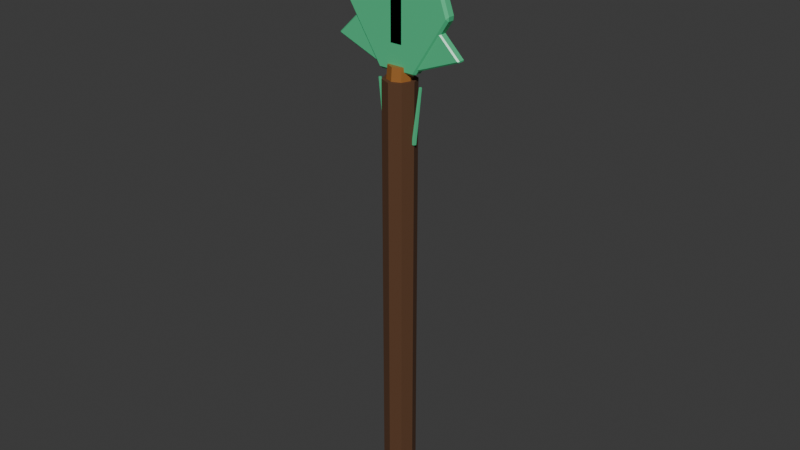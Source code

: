 # Source: thuong_3.blend  (saved by Blender 5.3.31; exported with 4.5.12 LTS)
import bpy
from mathutils import Matrix  # noqa: F401  (used for matrix-valued properties, if any)

bpy.ops.wm.read_factory_settings(use_empty=True)
scene = bpy.context.scene
scene.name = 'Scene'

# ---- collections
col_col_thuong_3 = bpy.data.collections.new('COL_thuong_3'); scene.collection.children.link(col_col_thuong_3)

# ---- materials (node trees are filled in below, after node groups)
mat_mat_wood_d = bpy.data.materials.new('MAT_wood_d')
mat_mat_leather = bpy.data.materials.new('MAT_leather')
mat_mat_jade = bpy.data.materials.new('MAT_jade')
mat_mat_bronze = bpy.data.materials.new('MAT_bronze')
mat_mat_jade_d = bpy.data.materials.new('MAT_jade_d')

# ---- material node trees
mat_mat_wood_d.use_nodes = True; mat_mat_wood_d.node_tree.nodes.clear()
_N = mat_mat_wood_d.node_tree.nodes; _L = mat_mat_wood_d.node_tree.links
n0 = _N.new('ShaderNodeBsdfPrincipled'); n0.name = 'Principled BSDF'; n0.location = (-200, 100)
n0.inputs[0].default_value = (0.1022, 0.04231, 0.016, 1.0)
n0.inputs[2].default_value = 0.85
n0.inputs[10].default_value = 0.005
n1 = _N.new('ShaderNodeOutputMaterial'); n1.name = 'Material Output'; n1.location = (200, 100)
_L.new(n0.outputs[0], n1.inputs[0])
n1.is_active_output = True
mat_mat_leather.use_nodes = True; mat_mat_leather.node_tree.nodes.clear()
_N = mat_mat_leather.node_tree.nodes; _L = mat_mat_leather.node_tree.links
n0 = _N.new('ShaderNodeBsdfPrincipled'); n0.name = 'Principled BSDF'; n0.location = (-200, 100)
n0.inputs[0].default_value = (0.09084, 0.0319, 0.02315, 1.0)
n0.inputs[2].default_value = 0.8
n0.inputs[10].default_value = 0.005
n1 = _N.new('ShaderNodeOutputMaterial'); n1.name = 'Material Output'; n1.location = (200, 100)
_L.new(n0.outputs[0], n1.inputs[0])
n1.is_active_output = True
mat_mat_jade.use_nodes = True; mat_mat_jade.node_tree.nodes.clear()
_N = mat_mat_jade.node_tree.nodes; _L = mat_mat_jade.node_tree.links
n0 = _N.new('ShaderNodeBsdfPrincipled'); n0.name = 'Principled BSDF'; n0.location = (-200, 100)
n0.inputs[0].default_value = (0.08022, 0.5776, 0.2623, 1.0)
n0.inputs[2].default_value = 0.3
n0.inputs[10].default_value = 0.005
n1 = _N.new('ShaderNodeOutputMaterial'); n1.name = 'Material Output'; n1.location = (200, 100)
_L.new(n0.outputs[0], n1.inputs[0])
n1.is_active_output = True
mat_mat_bronze.use_nodes = True; mat_mat_bronze.node_tree.nodes.clear()
_N = mat_mat_bronze.node_tree.nodes; _L = mat_mat_bronze.node_tree.links
n0 = _N.new('ShaderNodeBsdfPrincipled'); n0.name = 'Principled BSDF'; n0.location = (-200, 100)
n0.inputs[0].default_value = (0.4452, 0.1812, 0.04231, 1.0)
n0.inputs[1].default_value = 0.3
n0.inputs[2].default_value = 0.45
n0.inputs[10].default_value = 0.005
n1 = _N.new('ShaderNodeOutputMaterial'); n1.name = 'Material Output'; n1.location = (200, 100)
_L.new(n0.outputs[0], n1.inputs[0])
n1.is_active_output = True
mat_mat_jade_d.use_nodes = True; mat_mat_jade_d.node_tree.nodes.clear()
_N = mat_mat_jade_d.node_tree.nodes; _L = mat_mat_jade_d.node_tree.links
n0 = _N.new('ShaderNodeBsdfPrincipled'); n0.name = 'Principled BSDF'; n0.location = (-200, 100)
n0.inputs[0].default_value = (0.02122, 0.2789, 0.1441, 1.0)
n0.inputs[2].default_value = 0.35
n0.inputs[10].default_value = 0.005
n1 = _N.new('ShaderNodeOutputMaterial'); n1.name = 'Material Output'; n1.location = (200, 100)
_L.new(n0.outputs[0], n1.inputs[0])
n1.is_active_output = True

# ---- world
world_world = bpy.data.worlds.new('World'); scene.world = world_world
world_world.use_nodes = True; world_world.node_tree.nodes.clear()
_N = world_world.node_tree.nodes; _L = world_world.node_tree.links
n0 = _N.new('ShaderNodeOutputWorld'); n0.name = 'World Output'; n0.location = (200, 100)
n1 = _N.new('ShaderNodeBackground'); n1.name = 'Background'; n1.location = (-200, 100)
n1.inputs[0].default_value = (0.05088, 0.05088, 0.05088, 1.0)
_L.new(n1.outputs[0], n0.inputs[0])
n0.is_active_output = True
world_world.color = (0.05088, 0.05088, 0.05088)
world_world.sun_shadow_jitter_overblur = 0.0

# ---- meshes
me_sm_thuong_3_wood_d = bpy.data.meshes.new('SM_thuong_3_wood_d')
me_sm_thuong_3_wood_d.from_pydata([(0.0, 0.039, -0.195), (0.0, 0.039, 0.8736), (0.02758, 0.02758, -0.195), (0.02758, 0.02758, 0.8736), (0.039, 0.0, -0.195), (0.039, 0.0, 0.8736), (0.02758, -0.02758, -0.195), (0.02758, -0.02758, 0.8736), (0.0, -0.039, -0.195), (0.0, -0.039, 0.8736), (-0.02758, -0.02758, -0.195), (-0.02758, -0.02758, 0.8736), (-0.039, 0.0, -0.195), (-0.039, 0.0, 0.8736), (-0.02758, 0.02758, -0.195), (-0.02758, 0.02758, 0.8736)], [], [(0, 1, 3, 2), (2, 3, 5, 4), (4, 5, 7, 6), (6, 7, 9, 8), (8, 9, 11, 10), (10, 11, 13, 12), (3, 1, 15, 13, 11, 9, 7, 5), (12, 13, 15, 14), (14, 15, 1, 0), (0, 2, 4, 6, 8, 10, 12, 14)])
me_sm_thuong_3_wood_d.materials.append(mat_mat_wood_d)
me_sm_thuong_3_wood_d.update()
me_sm_thuong_3_leather = bpy.data.meshes.new('SM_thuong_3_leather')
me_sm_thuong_3_leather.from_pydata([(0.0, 0.0234, -0.078), (0.0, 0.0234, 0.078), (0.01655, 0.01655, -0.078), (0.01655, 0.01655, 0.078), (0.0234, 0.0, -0.078), (0.0234, 0.0, 0.078), (0.01655, -0.01655, -0.078), (0.01655, -0.01655, 0.078), (0.0, -0.0234, -0.078), (0.0, -0.0234, 0.078), (-0.01655, -0.01655, -0.078), (-0.01655, -0.01655, 0.078), (-0.0234, 0.0, -0.078), (-0.0234, 0.0, 0.078), (-0.01655, 0.01655, -0.078), (-0.01655, 0.01655, 0.078)], [], [(0, 1, 3, 2), (2, 3, 5, 4), (4, 5, 7, 6), (6, 7, 9, 8), (8, 9, 11, 10), (10, 11, 13, 12), (3, 1, 15, 13, 11, 9, 7, 5), (12, 13, 15, 14), (14, 15, 1, 0), (0, 2, 4, 6, 8, 10, 12, 14)])
me_sm_thuong_3_leather.materials.append(mat_mat_leather)
me_sm_thuong_3_leather.update()
me_sm_thuong_3_jade = bpy.data.meshes.new('SM_thuong_3_jade')
me_sm_thuong_3_jade.from_pydata([(0.0, 0.02652, -0.06786), (0.0, 0.02652, -0.05694), (0.01875, 0.01875, -0.06786), (0.01875, 0.01875, -0.05694), (0.02652, 0.0, -0.06786), (0.02652, 0.0, -0.05694), (0.01875, -0.01875, -0.06786), (0.01875, -0.01875, -0.05694), (0.0, -0.02652, -0.06786), (0.0, -0.02652, -0.05694), (-0.01875, -0.01875, -0.06786), (-0.01875, -0.01875, -0.05694), (-0.02652, 0.0, -0.06786), (-0.02652, 0.0, -0.05694), (-0.01875, 0.01875, -0.06786), (-0.01875, 0.01875, -0.05694), (0.0, 0.02652, -0.02626), (0.0, 0.02652, -0.01534), (0.01875, 0.01875, -0.02626), (0.01875, 0.01875, -0.01534), (0.02652, 0.0, -0.02626), (0.02652, 0.0, -0.01534), (0.01875, -0.01875, -0.02626), (0.01875, -0.01875, -0.01534), (0.0, -0.02652, -0.02626), (0.0, -0.02652, -0.01534), (-0.01875, -0.01875, -0.02626), (-0.01875, -0.01875, -0.01534), (-0.02652, 0.0, -0.02626), (-0.02652, 0.0, -0.01534), (-0.01875, 0.01875, -0.02626), (-0.01875, 0.01875, -0.01534), (0.0, 0.02652, 0.01534), (0.0, 0.02652, 0.02626), (0.01875, 0.01875, 0.01534), (0.01875, 0.01875, 0.02626), (0.02652, 0.0, 0.01534), (0.02652, 0.0, 0.02626), (0.01875, -0.01875, 0.01534), (0.01875, -0.01875, 0.02626), (0.0, -0.02652, 0.01534), (0.0, -0.02652, 0.02626), (-0.01875, -0.01875, 0.01534), (-0.01875, -0.01875, 0.02626), (-0.02652, 0.0, 0.01534), (-0.02652, 0.0, 0.02626), (-0.01875, 0.01875, 0.01534), (-0.01875, 0.01875, 0.02626), (0.0, 0.02652, 0.05694), (0.0, 0.02652, 0.06786), (0.01875, 0.01875, 0.05694), (0.01875, 0.01875, 0.06786), (0.02652, 0.0, 0.05694), (0.02652, 0.0, 0.06786), (0.01875, -0.01875, 0.05694), (0.01875, -0.01875, 0.06786), (0.0, -0.02652, 0.05694), (0.0, -0.02652, 0.06786), (-0.01875, -0.01875, 0.05694), (-0.01875, -0.01875, 0.06786), (-0.02652, 0.0, 0.05694), (-0.02652, 0.0, 0.06786), (-0.01875, 0.01875, 0.05694), (-0.01875, 0.01875, 0.06786), (-0.04122, -0.0078, 0.8892), (-0.04368, -0.01326, 0.8947), (-0.04961, -0.0078, 0.8938), (-0.1305, -0.0078, 1.021), (-0.1273, -0.01326, 1.026), (-0.1315, -0.0078, 1.031), (-0.0752, -0.0078, 1.188), (-0.06856, -0.01326, 1.191), (-0.06981, -0.0078, 1.198), (-0.003548, -0.0078, 1.275), (-3.632e-10, -0.01326, 1.271), (0.003548, -0.0078, 1.275), (0.06981, -0.0078, 1.198), (0.06856, -0.01326, 1.191), (0.0752, -0.0078, 1.188), (0.1315, -0.0078, 1.031), (0.1273, -0.01326, 1.026), (0.1305, -0.0078, 1.021), (0.04122, -0.0078, 0.8892), (0.04961, -0.0078, 0.8938), (0.04368, -0.01326, 0.8947), (-0.04122, 0.0078, 0.8892), (-0.04961, 0.0078, 0.8938), (-0.04368, 0.01326, 0.8947), (-0.1315, 0.0078, 1.031), (-0.1273, 0.01326, 1.026), (-0.1305, 0.0078, 1.021), (-0.06981, 0.0078, 1.198), (-0.06856, 0.01326, 1.191), (-0.0752, 0.0078, 1.188), (0.003548, 0.0078, 1.275), (3.632e-10, 0.01326, 1.271), (-0.003548, 0.0078, 1.275), (0.0752, 0.0078, 1.188), (0.06856, 0.01326, 1.191), (0.06981, 0.0078, 1.198), (0.1305, 0.0078, 1.021), (0.1273, 0.01326, 1.026), (0.1315, 0.0078, 1.031), (0.04122, 0.0078, 0.8892), (0.04368, 0.01326, 0.8947), (0.04961, 0.0078, 0.8938), (-0.04212, -0.00702, 0.9485), (-0.04524, -0.01014, 0.95), (-0.04463, -0.00702, 0.9535), (-0.1028, -0.00702, 0.9965), (-0.105, -0.01014, 0.9943), (-0.1075, -0.00702, 0.9962), (-0.1592, -0.00702, 0.946), (-0.1558, -0.01014, 0.9449), (-0.1586, -0.00702, 0.9427), (-0.04212, -0.00702, 0.9001), (-0.04502, -0.00702, 0.8981), (-0.04524, -0.01014, 0.9016), (-0.04212, 0.00702, 0.9485), (-0.04463, 0.00702, 0.9535), (-0.04524, 0.01014, 0.95), (-0.1075, 0.00702, 0.9962), (-0.105, 0.01014, 0.9943), (-0.1028, 0.00702, 0.9965), (-0.1586, 0.00702, 0.9427), (-0.1558, 0.01014, 0.9449), (-0.1592, 0.00702, 0.946), (-0.04212, 0.00702, 0.9001), (-0.04524, 0.01014, 0.9016), (-0.04502, 0.00702, 0.8981), (0.04212, -0.00702, 0.9001), (0.04524, -0.01014, 0.9016), (0.04502, -0.00702, 0.8981), (0.1586, -0.00702, 0.9427), (0.1558, -0.01014, 0.9449), (0.1592, -0.00702, 0.946), (0.1075, -0.00702, 0.9962), (0.105, -0.01014, 0.9943), (0.1028, -0.00702, 0.9965), (0.04212, -0.00702, 0.9485), (0.04463, -0.00702, 0.9535), (0.04524, -0.01014, 0.95), (0.04212, 0.00702, 0.9001), (0.04502, 0.00702, 0.8981), (0.04524, 0.01014, 0.9016), (0.1592, 0.00702, 0.946), (0.1558, 0.01014, 0.9449), (0.1586, 0.00702, 0.9427), (0.1028, 0.00702, 0.9965), (0.105, 0.01014, 0.9943), (0.1075, 0.00702, 0.9962), (0.04212, 0.00702, 0.9485), (0.04524, 0.01014, 0.95), (0.04463, 0.00702, 0.9535), (-0.03849, 0.00546, 0.7337), (-0.05511, 0.003276, 0.8653), (-0.03334, 0.001687, 0.7344), (-0.05202, 0.001012, 0.8657), (-0.03531, -0.004417, 0.7341), (-0.0532, -0.00265, 0.8655), (-0.04167, -0.004417, 0.7333), (-0.05702, -0.00265, 0.865), (-0.04364, 0.001687, 0.7331), (-0.0582, 0.001012, 0.8649), (-0.01924, 0.00546, 0.7333), (-0.02756, 0.003276, 0.8657), (-0.01405, 0.001687, 0.7337), (-0.02445, 0.001012, 0.8659), (-0.01603, -0.004417, 0.7335), (-0.02564, -0.00265, 0.8658), (-0.02244, -0.004417, 0.7331), (-0.02948, -0.00265, 0.8655), (-0.02442, 0.001687, 0.733), (-0.03067, 0.001012, 0.8655), (0.0, 0.00546, 0.7332), (0.0, 0.003276, 0.8658), (0.005193, 0.001687, 0.7332), (0.003116, 0.001012, 0.8658), (0.003209, -0.004417, 0.7332), (0.001926, -0.00265, 0.8658), (-0.003209, -0.004417, 0.7332), (-0.001926, -0.00265, 0.8658), (-0.005193, 0.001687, 0.7332), (-0.003116, 0.001012, 0.8658), (0.01924, 0.00546, 0.7333), (0.02756, 0.003276, 0.8657), (0.02442, 0.001687, 0.733), (0.03067, 0.001012, 0.8655), (0.02244, -0.004417, 0.7331), (0.02948, -0.00265, 0.8655), (0.01603, -0.004417, 0.7335), (0.02564, -0.00265, 0.8658), (0.01405, 0.001687, 0.7337), (0.02445, 0.001012, 0.8659), (0.03849, 0.00546, 0.7337), (0.05511, 0.003276, 0.8653), (0.04364, 0.001687, 0.7331), (0.0582, 0.001012, 0.8649), (0.04167, -0.004417, 0.7333), (0.05702, -0.00265, 0.865), (0.03531, -0.004417, 0.7341), (0.0532, -0.00265, 0.8655), (0.03334, 0.001687, 0.7344), (0.05202, 0.001012, 0.8657), (0.0, 0.0, 0.8817), (0.0, 0.008494, 0.8782), (0.0, 0.008494, 0.8612), (0.0, 0.0, 0.8577), (0.007356, 0.004247, 0.8782), (0.0104, 0.006006, 0.8697), (0.007356, 0.004247, 0.8612), (0.007356, -0.004247, 0.8782), (0.0104, -0.006006, 0.8697), (0.007356, -0.004247, 0.8612), (-1.816e-09, -0.008494, 0.8782), (-1.816e-09, -0.01201, 0.8697), (-1.816e-09, -0.008494, 0.8612), (-0.007356, -0.004247, 0.8782), (-0.0104, -0.006006, 0.8697), (-0.007356, -0.004247, 0.8612), (-0.007356, 0.004247, 0.8782), (-0.0104, 0.006006, 0.8697), (-0.007356, 0.004247, 0.8612), (3.269e-09, 0.01201, 0.8697)], [], [(0, 1, 3, 2), (2, 3, 5, 4), (4, 5, 7, 6), (6, 7, 9, 8), (8, 9, 11, 10), (10, 11, 13, 12), (3, 1, 15, 13, 11, 9, 7, 5), (12, 13, 15, 14), (14, 15, 1, 0), (0, 2, 4, 6, 8, 10, 12, 14), (16, 17, 19, 18), (18, 19, 21, 20), (20, 21, 23, 22), (22, 23, 25, 24), (24, 25, 27, 26), (26, 27, 29, 28), (19, 17, 31, 29, 27, 25, 23, 21), (28, 29, 31, 30), (30, 31, 17, 16), (16, 18, 20, 22, 24, 26, 28, 30), (32, 33, 35, 34), (34, 35, 37, 36), (36, 37, 39, 38), (38, 39, 41, 40), (40, 41, 43, 42), (42, 43, 45, 44), (35, 33, 47, 45, 43, 41, 39, 37), (44, 45, 47, 46), (46, 47, 33, 32), (32, 34, 36, 38, 40, 42, 44, 46), (48, 49, 51, 50), (50, 51, 53, 52), (52, 53, 55, 54), (54, 55, 57, 56), (56, 57, 59, 58), (58, 59, 61, 60), (51, 49, 63, 61, 59, 57, 55, 53), (60, 61, 63, 62), (62, 63, 49, 48), (48, 50, 52, 54, 56, 58, 60, 62), (64, 65, 66), (67, 68, 69), (70, 71, 72), (73, 74, 75), (76, 77, 78), (79, 80, 81), (82, 83, 84), (85, 86, 87), (88, 89, 90), (91, 92, 93), (94, 95, 96), (97, 98, 99), (100, 101, 102), (103, 104, 105), (84, 65, 64, 82), (65, 68, 67, 66), (68, 71, 70, 69), (71, 74, 73, 72), (74, 77, 76, 75), (77, 80, 79, 78), (80, 84, 83, 81), (87, 104, 103, 85), (104, 101, 100, 105), (101, 98, 97, 102), (98, 95, 94, 99), (95, 92, 91, 96), (92, 89, 88, 93), (89, 87, 86, 90), (85, 64, 66, 86), (69, 88, 90, 67), (72, 91, 93, 70), (75, 94, 96, 73), (78, 97, 99, 76), (81, 100, 102, 79), (82, 103, 105, 83), (82, 64, 85, 103), (66, 67, 90, 86), (65, 84, 80, 77, 74, 71, 68), (69, 70, 93, 88), (72, 73, 96, 91), (75, 76, 99, 94), (78, 79, 102, 97), (81, 83, 105, 100), (104, 87, 89, 92, 95, 98, 101), (106, 108, 107), (109, 111, 110), (112, 114, 113), (115, 117, 116), (118, 120, 119), (121, 123, 122), (124, 126, 125), (127, 129, 128), (117, 115, 106, 107), (107, 108, 109, 110), (110, 111, 112, 113), (113, 114, 116, 117), (120, 118, 127, 128), (128, 129, 124, 125), (125, 126, 121, 122), (122, 123, 119, 120), (118, 119, 108, 106), (111, 109, 123, 121), (114, 112, 126, 124), (115, 116, 129, 127), (115, 127, 118, 106), (108, 119, 123, 109), (107, 110, 113, 117), (111, 121, 126, 112), (114, 124, 129, 116), (128, 125, 122, 120), (130, 132, 131), (133, 135, 134), (136, 138, 137), (139, 141, 140), (142, 144, 143), (145, 147, 146), (148, 150, 149), (151, 153, 152), (141, 139, 130, 131), (131, 132, 133, 134), (134, 135, 136, 137), (137, 138, 140, 141), (144, 142, 151, 152), (152, 153, 148, 149), (149, 150, 145, 146), (146, 147, 143, 144), (142, 143, 132, 130), (135, 133, 147, 145), (138, 136, 150, 148), (139, 140, 153, 151), (139, 151, 142, 130), (132, 143, 147, 133), (131, 134, 137, 141), (135, 145, 150, 136), (138, 148, 153, 140), (152, 149, 146, 144), (154, 155, 157, 156), (156, 157, 159, 158), (158, 159, 161, 160), (157, 155, 163, 161, 159), (160, 161, 163, 162), (162, 163, 155, 154), (154, 156, 158, 160, 162), (164, 165, 167, 166), (166, 167, 169, 168), (168, 169, 171, 170), (167, 165, 173, 171, 169), (170, 171, 173, 172), (172, 173, 165, 164), (164, 166, 168, 170, 172), (174, 175, 177, 176), (176, 177, 179, 178), (178, 179, 181, 180), (177, 175, 183, 181, 179), (180, 181, 183, 182), (182, 183, 175, 174), (174, 176, 178, 180, 182), (184, 185, 187, 186), (186, 187, 189, 188), (188, 189, 191, 190), (187, 185, 193, 191, 189), (190, 191, 193, 192), (192, 193, 185, 184), (184, 186, 188, 190, 192), (194, 195, 197, 196), (196, 197, 199, 198), (198, 199, 201, 200), (197, 195, 203, 201, 199), (200, 201, 203, 202), (202, 203, 195, 194), (194, 196, 198, 200, 202), (205, 204, 208), (207, 206, 210), (223, 205, 208, 209), (206, 223, 209, 210), (207, 210, 213), (209, 208, 211, 212), (210, 209, 212, 213), (208, 204, 211), (207, 213, 216), (212, 211, 214, 215), (213, 212, 215, 216), (211, 204, 214), (214, 204, 217), (207, 216, 219), (215, 214, 217, 218), (216, 215, 218, 219), (219, 218, 221, 222), (217, 204, 220), (207, 219, 222), (218, 217, 220, 221), (222, 221, 223, 206), (220, 204, 205), (207, 222, 206), (221, 220, 205, 223)])
me_sm_thuong_3_jade.materials.append(mat_mat_jade)
me_sm_thuong_3_jade.update()
me_sm_thuong_3_bronze = bpy.data.meshes.new('SM_thuong_3_bronze')
me_sm_thuong_3_bronze.from_pydata([(0.0, 0.0312, -0.2184), (0.0, 0.0195, -0.1716), (0.02206, 0.02206, -0.2184), (0.01379, 0.01379, -0.1716), (0.0312, 0.0, -0.2184), (0.0195, 0.0, -0.1716), (0.02206, -0.02206, -0.2184), (0.01379, -0.01379, -0.1716), (0.0, -0.0312, -0.2184), (0.0, -0.0195, -0.1716), (-0.02206, -0.02206, -0.2184), (-0.01379, -0.01379, -0.1716), (-0.0312, 0.0, -0.2184), (-0.0195, 0.0, -0.1716), (-0.02206, 0.02206, -0.2184), (-0.01379, 0.01379, -0.1716), (0.0, 0.03276, 0.8268), (0.0, 0.02652, 0.9048), (0.02316, 0.02316, 0.8268), (0.01875, 0.01875, 0.9048), (0.03276, 0.0, 0.8268), (0.02652, 0.0, 0.9048), (0.02316, -0.02316, 0.8268), (0.01875, -0.01875, 0.9048), (0.0, -0.03276, 0.8268), (0.0, -0.02652, 0.9048), (-0.02316, -0.02316, 0.8268), (-0.01875, -0.01875, 0.9048), (-0.03276, 0.0, 0.8268), (-0.02652, 0.0, 0.9048), (-0.02316, 0.02316, 0.8268), (-0.01875, 0.01875, 0.9048)], [], [(0, 1, 3, 2), (2, 3, 5, 4), (4, 5, 7, 6), (6, 7, 9, 8), (8, 9, 11, 10), (10, 11, 13, 12), (3, 1, 15, 13, 11, 9, 7, 5), (12, 13, 15, 14), (14, 15, 1, 0), (0, 2, 4, 6, 8, 10, 12, 14), (16, 17, 19, 18), (18, 19, 21, 20), (20, 21, 23, 22), (22, 23, 25, 24), (24, 25, 27, 26), (26, 27, 29, 28), (19, 17, 31, 29, 27, 25, 23, 21), (28, 29, 31, 30), (30, 31, 17, 16), (16, 18, 20, 22, 24, 26, 28, 30)])
me_sm_thuong_3_bronze.materials.append(mat_mat_bronze)
me_sm_thuong_3_bronze.update()
me_sm_thuong_3_jade_d = bpy.data.meshes.new('SM_thuong_3_jade_d')
me_sm_thuong_3_jade_d.from_pydata([(-0.01404, -0.01326, 0.9516), (-0.01404, -0.01326, 1.17), (0.0, -0.01326, 1.201), (0.01404, -0.01326, 1.17), (0.01404, -0.01326, 0.9516), (-0.01404, -0.00546, 0.9516), (-0.01404, -0.00546, 1.17), (0.0, -0.00546, 1.201), (0.01404, -0.00546, 1.17), (0.01404, -0.00546, 0.9516)], [], [(0, 4, 3, 2, 1), (9, 5, 6, 7, 8), (0, 1, 6, 5), (1, 2, 7, 6), (2, 3, 8, 7), (3, 4, 9, 8), (4, 0, 5, 9)])
me_sm_thuong_3_jade_d.materials.append(mat_mat_jade_d)
me_sm_thuong_3_jade_d.update()

# ---- objects
ob_sm_thuong_3 = bpy.data.objects.new('SM_thuong_3', None)
ob_sm_thuong_3_wood_d = bpy.data.objects.new('SM_thuong_3_wood_d', me_sm_thuong_3_wood_d)
ob_sm_thuong_3_leather = bpy.data.objects.new('SM_thuong_3_leather', me_sm_thuong_3_leather)
ob_sm_thuong_3_jade = bpy.data.objects.new('SM_thuong_3_jade', me_sm_thuong_3_jade)
ob_sm_thuong_3_bronze = bpy.data.objects.new('SM_thuong_3_bronze', me_sm_thuong_3_bronze)
ob_sm_thuong_3_jade_d = bpy.data.objects.new('SM_thuong_3_jade_d', me_sm_thuong_3_jade_d)

# ---- transforms, parenting, visibility, modifiers, constraints
ob_sm_thuong_3.location = (0.0, 0.0, 0.0)
ob_sm_thuong_3.empty_display_type = 'ARROWS'
ob_sm_thuong_3.empty_display_size = 0.1
ob_sm_thuong_3_wood_d.parent = ob_sm_thuong_3
ob_sm_thuong_3_wood_d.location = (0.0, 0.0, 0.0)
ob_sm_thuong_3_leather.parent = ob_sm_thuong_3
ob_sm_thuong_3_leather.location = (0.0, 0.0, 0.0)
ob_sm_thuong_3_jade.parent = ob_sm_thuong_3
ob_sm_thuong_3_jade.location = (0.0, 0.0, 0.0)
ob_sm_thuong_3_bronze.parent = ob_sm_thuong_3
ob_sm_thuong_3_bronze.location = (0.0, 0.0, 0.0)
ob_sm_thuong_3_jade_d.parent = ob_sm_thuong_3
ob_sm_thuong_3_jade_d.location = (0.0, 0.0, 0.0)

# ---- collection membership
col_col_thuong_3.objects.link(ob_sm_thuong_3)
col_col_thuong_3.objects.link(ob_sm_thuong_3_wood_d)
col_col_thuong_3.objects.link(ob_sm_thuong_3_leather)
col_col_thuong_3.objects.link(ob_sm_thuong_3_jade)
col_col_thuong_3.objects.link(ob_sm_thuong_3_bronze)
col_col_thuong_3.objects.link(ob_sm_thuong_3_jade_d)

# ---- scene / render settings (as saved in the file)
scene.frame_start = 1; scene.frame_end = 250; scene.frame_set(1)
scene.render.engine = 'BLENDER_EEVEE_NEXT'
scene.render.bake_bias = 0.0
scene.render.bake_samples = 0
scene.render.compositor_device = 'GPU'
scene.eevee.use_volume_custom_range = False
scene.eevee.fast_gi_thickness_near = 0.1
scene.eevee.fast_gi_thickness_far = 0.0
scene.eevee.ray_tracing_options.screen_trace_thickness = 0.1
bpy.context.view_layer.update()

# ---- added for rendering (the .blend has no active camera and no usable light): camera, sun
cam_auto = bpy.data.cameras.new('AutoCamera')
cam_auto.lens = 50.0
cam_auto.sensor_width = 36.0
cam_auto.clip_end = 1000.0
ob_auto_camera = bpy.data.objects.new('AutoCamera', cam_auto)
scene.collection.objects.link(ob_auto_camera)
ob_auto_camera.location = (1.41468, -1.69762, 1.66007)
ob_auto_camera.rotation_euler = (1.09748, -7.21219e-08, 0.694738)
scene.camera = ob_auto_camera
light_auto_sun = bpy.data.lights.new('AutoSun', 'SUN')
light_auto_sun.energy = 3.0
light_auto_sun.angle = 0.0523599
ob_auto_sun = bpy.data.objects.new('AutoSun', light_auto_sun)
scene.collection.objects.link(ob_auto_sun)
ob_auto_sun.rotation_euler = (0.872665, 0.174533, 0.523599)
bpy.context.view_layer.update()
